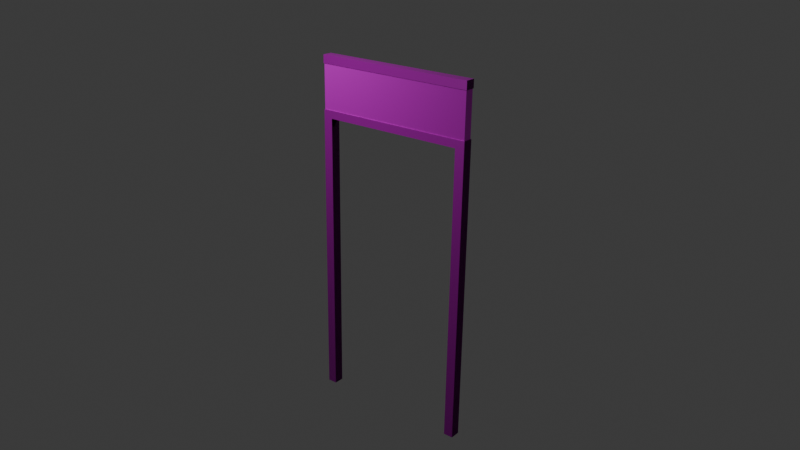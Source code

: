 # Source: DoorFrame01.blend  (saved by Blender 4.0.36; exported with 4.5.12 LTS)
import bpy
from mathutils import Matrix  # noqa: F401  (used for matrix-valued properties, if any)

bpy.ops.wm.read_factory_settings(use_empty=True)
scene = bpy.context.scene
scene.name = 'Scene'

# ---- collections
col_collection = bpy.data.collections.new('Collection'); scene.collection.children.link(col_collection)

# ---- images (referenced by path relative to the original .blend; pixels are not part of the script)
import os
ASSET_DIR = os.environ.get("B2B_ASSET_DIR", "")  # directory of the original .blend (textures are referenced by path, not embedded)
HERE = os.path.dirname(os.path.abspath(__file__))  # packed textures are extracted next to this script under _unpacked/

def load_image(name, relpath, width, height, colorspace="sRGB"):
    """Load a texture the original file referenced (path relative to the .blend, or extracted next to this script)."""
    p = next((c for c in (os.path.join(HERE, relpath), os.path.join(ASSET_DIR, relpath)) if relpath and os.path.exists(c)), "")
    if p:
        img = bpy.data.images.load(p, check_existing=True)
        img.name = name
    else:  # same state as the original file: an image datablock whose file is absent (Cycles renders it pink)
        img = bpy.data.images.new(name, width, height)
        img.source = "FILE"
        img.filepath = "//" + (relpath or name)
    img.colorspace_settings.name = colorspace
    return img
img_brushed_metal_metallic_png = load_image('brushed-metal_metallic.png', 'ExportedFbx/StaticMesh/wip/brushed-metal-ue/brushed-metal_metallic.png', 1024, 1024, 'sRGB')
img_brushed_metal_ao_png = load_image('brushed-metal_ao.png', 'ExportedFbx/StaticMesh/wip/brushed-metal-ue/brushed-metal_ao.png', 1024, 1024, 'sRGB')
img_brushed_metal_normal_dx_png = load_image('brushed-metal_normal-dx.png', 'ExportedFbx/StaticMesh/wip/brushed-metal-ue/brushed-metal_normal-dx.png', 1024, 1024, 'sRGB')
img_brushed_metal_roughness_png = load_image('brushed-metal_roughness.png', 'ExportedFbx/StaticMesh/wip/brushed-metal-ue/brushed-metal_roughness.png', 1024, 1024, 'sRGB')
img_brushed_metal_albedo_png = load_image('brushed-metal_albedo.png', 'ExportedFbx/StaticMesh/wip/brushed-metal-ue/brushed-metal_albedo.png', 1024, 1024, 'sRGB')
img_360_f_162979526_9r8szwfubjn3lmfgvx6d1jysbjqwbqlb_jpg = load_image('360_F_162979526_9R8sZwfUBjN3lMfgvX6d1jYsbJQWbqlb.jpg', '360_F_162979526_9R8sZwfUBjN3lMfgvX6d1jYsbJQWbqlb.jpg', 1024, 1024, 'sRGB')

# ---- materials (node trees are filled in below, after node groups)
mat_metal = bpy.data.materials.new('Metal')
mat_metal.use_transparent_shadow = False
mat_wallplastic = bpy.data.materials.new('WallPlastic')
mat_wallplastic.use_transparent_shadow = False

# ---- material node trees
mat_metal.use_nodes = True; mat_metal.node_tree.nodes.clear()
_N = mat_metal.node_tree.nodes; _L = mat_metal.node_tree.links
n0 = _N.new('ShaderNodeBsdfPrincipled'); n0.name = 'Principled BSDF'; n0.location = (10, 300)
n0.inputs[3].default_value = 1.45
n1 = _N.new('ShaderNodeOutputMaterial'); n1.name = 'Material Output'; n1.location = (300, 300)
n2 = _N.new('ShaderNodeTexImage'); n2.name = 'Image Texture.003'; n2.location = (-1151, -170)
n2.image = img_brushed_metal_metallic_png
n3 = _N.new('ShaderNodeTexImage'); n3.name = 'Image Texture.002'; n3.location = (-1060, 456)
n3.image = img_brushed_metal_ao_png
n4 = _N.new('ShaderNodeTexImage'); n4.name = 'Image Texture.004'; n4.location = (-1324, 140)
n4.image = img_brushed_metal_normal_dx_png
n5 = _N.new('ShaderNodeTexImage'); n5.name = 'Image Texture.001'; n5.location = (-506, -82)
n5.image = img_brushed_metal_roughness_png
n6 = _N.new('ShaderNodeTexImage'); n6.name = 'Image Texture'; n6.location = (-1088, 781)
n6.image = img_brushed_metal_albedo_png
n7 = _N.new('ShaderNodeMix'); n7.name = 'Mix'; n7.location = (-723, 603)
n7.data_type = 'RGBA'
n7.blend_type = 'MULTIPLY'
_L.new(n0.outputs[0], n1.inputs[0])
_L.new(n4.outputs[0], n0.inputs[5])
_L.new(n2.outputs[0], n0.inputs[1])
_L.new(n5.outputs[0], n0.inputs[2])
_L.new(n6.outputs[0], n7.inputs[6])
_L.new(n7.outputs[2], n0.inputs[0])
_L.new(n3.outputs[0], n7.inputs[7])
n1.is_active_output = True
mat_wallplastic.use_nodes = True; mat_wallplastic.node_tree.nodes.clear()
_N = mat_wallplastic.node_tree.nodes; _L = mat_wallplastic.node_tree.links
n0 = _N.new('ShaderNodeBsdfPrincipled'); n0.name = 'Principled BSDF'; n0.location = (10, 300)
n0.inputs[3].default_value = 1.45
n1 = _N.new('ShaderNodeOutputMaterial'); n1.name = 'Material Output'; n1.location = (300, 300)
n2 = _N.new('ShaderNodeTexImage'); n2.name = 'Image Texture'; n2.location = (-862, 422)
n2.image = img_360_f_162979526_9r8szwfubjn3lmfgvx6d1jysbjqwbqlb_jpg
_L.new(n0.outputs[0], n1.inputs[0])
_L.new(n2.outputs[0], n0.inputs[0])
n1.is_active_output = True

# ---- world
world_world = bpy.data.worlds.new('World'); scene.world = world_world
world_world.use_nodes = True; world_world.node_tree.nodes.clear()
_N = world_world.node_tree.nodes; _L = world_world.node_tree.links
n0 = _N.new('ShaderNodeOutputWorld'); n0.name = 'World Output'; n0.location = (300, 300)
n1 = _N.new('ShaderNodeBackground'); n1.name = 'Background'; n1.location = (10, 300)
n1.inputs[0].default_value = (0.05088, 0.05088, 0.05088, 1.0)
_L.new(n1.outputs[0], n0.inputs[0])
n0.is_active_output = True
world_world.color = (0.05088, 0.05088, 0.05088)
world_world.use_sun_shadow = False
world_world.sun_shadow_jitter_overblur = 0.0

# ---- cameras
cam_camera_001 = bpy.data.cameras.new('Camera.001')
cam_camera_001.lens = 40.05
cam_camera_001.display_size = 100.0

# ---- lights
light_area = bpy.data.lights.new('Area', 'AREA')
light_area.transmission_factor = 0.0
light_area.energy = 1.4e+05
light_area.shadow_maximum_resolution = 0.006
light_area.use_absolute_resolution = True
light_area.size = 100.0
light_area.size_y = 100.0

# ---- meshes
me_cube_001 = bpy.data.meshes.new('Cube.001')
me_cube_001.from_pydata([(-55.85, -3.482, -100.0), (-55.85, -3.482, 140.3), (-55.85, 3.482, -100.0), (-55.85, 3.482, 140.3), (55.85, -3.482, -100.0), (55.85, -3.482, 140.3), (55.85, 3.482, -100.0), (55.85, 3.482, 140.3), (49.3, 3.482, -100.0), (-49.3, 3.482, -100.0), (-49.3, 3.482, 140.3), (49.3, 3.482, 140.3), (-49.3, -3.482, -100.0), (49.3, -3.482, -100.0), (49.3, -3.482, 140.3), (-49.3, -3.482, 140.3), (-55.85, -3.482, 104.5), (-55.85, -3.482, 134.7), (-55.85, 3.482, 134.7), (-55.85, 3.482, 104.5), (55.85, 3.482, 134.7), (55.85, 3.482, 104.5), (55.85, -3.482, 134.7), (55.85, -3.482, 104.5), (49.3, -3.482, 134.7), (49.3, -3.482, 104.5), (-49.3, -3.482, 134.7), (-49.3, -3.482, 104.5), (-49.3, 3.482, 134.7), (-49.3, 3.482, 104.5), (49.3, 3.482, 134.7), (49.3, 3.482, 104.5), (-55.85, 3.482, 99.09), (55.85, 3.482, 99.09), (55.85, -3.482, 99.09), (49.3, -3.482, 99.09), (-49.3, -3.482, 99.09), (-49.3, 3.482, 99.09), (49.3, 3.482, 99.09), (-55.85, -3.482, 99.09), (49.3, -3.482, 134.7), (49.3, -3.482, 104.5), (-49.3, -3.482, 134.7), (-49.3, -3.482, 104.5), (-49.3, 3.482, 134.7), (-49.3, 3.482, 104.5), (49.3, 3.482, 134.7), (49.3, 3.482, 104.5), (-55.48, -3.084, 104.5), (-55.48, -3.084, 134.7), (-55.48, 3.084, 134.7), (-55.48, 3.084, 104.5), (55.48, 3.084, 134.7), (55.48, 3.084, 104.5), (55.48, -3.084, 134.7), (55.48, -3.084, 104.5), (48.97, -3.084, 134.7), (48.97, -3.084, 104.5), (-48.97, -3.084, 134.7), (-48.97, -3.084, 104.5), (-48.97, 3.084, 134.7), (-48.97, 3.084, 104.5), (48.97, 3.084, 134.7), (48.97, 3.084, 104.5), (48.97, -3.084, 134.7), (48.97, -3.084, 104.5), (-48.97, -3.084, 134.7), (-48.97, -3.084, 104.5), (-48.97, 3.084, 134.7), (-48.97, 3.084, 104.5), (48.97, 3.084, 134.7), (48.97, 3.084, 104.5)], [], [(17, 1, 3, 18), (30, 11, 7, 20), (20, 7, 5, 22), (26, 15, 1, 17), (8, 6, 4, 13), (10, 3, 1, 15), (7, 11, 14, 5), (11, 10, 15, 14), (2, 9, 12, 0), (22, 5, 14, 24), (24, 14, 15, 26), (18, 3, 10, 28), (28, 10, 11, 30), (37, 29, 31, 38), (28, 30, 46, 44), (32, 19, 29, 37), (27, 43, 67, 59), (35, 25, 27, 36), (24, 26, 42, 40), (34, 23, 25, 35), (43, 41, 65, 67), (36, 27, 16, 39), (16, 27, 59, 48), (33, 21, 23, 34), (45, 29, 61, 69), (38, 31, 21, 33), (17, 18, 50, 49), (39, 16, 19, 32), (44, 46, 70, 68), (0, 39, 32, 2), (8, 38, 33, 6), (6, 33, 34, 4), (12, 36, 39, 0), (4, 34, 35, 13), (22, 24, 56, 54), (2, 32, 37, 9), (31, 47, 71, 63), (19, 16, 48, 51), (47, 45, 69, 71), (25, 23, 55, 57), (27, 25, 41, 43), (28, 44, 68, 60), (31, 29, 45, 47), (51, 50, 60, 61), (55, 54, 56, 57), (59, 58, 49, 48), (53, 52, 54, 55), (63, 62, 52, 53), (48, 49, 50, 51), (65, 64, 66, 67), (69, 68, 70, 71), (62, 63, 71, 70), (61, 60, 68, 69), (58, 59, 67, 66), (57, 56, 64, 65), (26, 17, 49, 58), (40, 42, 66, 64), (29, 19, 51, 61), (41, 25, 57, 65), (23, 21, 53, 55), (42, 26, 58, 66), (18, 28, 60, 50), (20, 22, 54, 52), (24, 40, 64, 56), (21, 31, 63, 53), (46, 30, 62, 70), (30, 20, 52, 62), (12, 9, 37, 36), (35, 36, 37, 38), (8, 13, 35, 38)])
me_cube_001.polygons.foreach_set('material_index', [0, 0, 0, 0, 0, 0, 0, 0, 0, 0, 0, 0, 0, 0, 0, 0, 0, 0, 0, 0, 0, 0, 0, 0, 0, 0, 0, 0, 0, 0, 0, 0, 0, 0, 0, 0, 0, 0, 0, 0, 0, 0, 0, 1, 1, 1, 1, 1, 1, 1, 1, 0, 0, 0, 0, 0, 0, 0, 0, 0, 0, 0, 0, 0, 0, 0, 0, 0, 0, 0])
_uv = me_cube_001.uv_layers.new(name='UVMap')
_uv.uv.foreach_set('vector', [0.2442, 0.9063, 0.22, 0.9063, 0.22, 0.8763, 0.2442, 0.8763, 0.1546, 0.05606, 0.1304, 0.05606, 0.1304, 0.02787, 0.1546, 0.02787, 0.2174, 0.9063, 0.1932, 0.9063, 0.1932, 0.8763, 0.2174, 0.8763, 0.2138, 0.05606, 0.1896, 0.05606, 0.1896, 0.02787, 0.2138, 0.02787, 0.2749, 0.9063, 0.2467, 0.9063, 0.2467, 0.8763, 0.2749, 0.8763, 0.1871, 0.4806, 0.1871, 0.5088, 0.1571, 0.5088, 0.1571, 0.4806, 0.1871, 0.02787, 0.1871, 0.05606, 0.1571, 0.05606, 0.1571, 0.02787, 0.1871, 0.05606, 0.1871, 0.4806, 0.1571, 0.4806, 0.1571, 0.05606, 0.3056, 0.9063, 0.2774, 0.9063, 0.2774, 0.8763, 0.3056, 0.8763, 0.2138, 0.5088, 0.1896, 0.5088, 0.1896, 0.4806, 0.2138, 0.4806, 0.2138, 0.4806, 0.1896, 0.4806, 0.1896, 0.05606, 0.2138, 0.05606, 0.1546, 0.5088, 0.1304, 0.5088, 0.1304, 0.4806, 0.1546, 0.4806, 0.1546, 0.4806, 0.1304, 0.4806, 0.1304, 0.05606, 0.1546, 0.05606, 0.5463, 0.02537, 0.5463, 0.002229, 0.9708, 0.002229, 0.9708, 0.02537, 0.0009766, 0.0009766, 0.0009766, 0.0009766, 0.0009766, 0.0009766, 0.0009766, 0.0009766, 0.5181, 0.02537, 0.5181, 0.002229, 0.5463, 0.002229, 0.5463, 0.02537, 0.0009766, 0.0009766, 0.0009766, 0.0009766, 0.0009766, 0.0009766, 0.0009766, 0.0009766, 0.06291, 0.02537, 0.06291, 0.002229, 0.4874, 0.002229, 0.4874, 0.02537, 0.0009766, 0.0009766, 0.0009766, 0.0009766, 0.0009766, 0.0009766, 0.0009766, 0.0009766, 0.03472, 0.02537, 0.03472, 0.002229, 0.06291, 0.002229, 0.06291, 0.02537, 0.2206, 0.4526, 0.2206, 0.02809, 0.2223, 0.0295, 0.2223, 0.4512, 0.4874, 0.02537, 0.4874, 0.002229, 0.5156, 0.002229, 0.5156, 0.02537, 0.1609, 0.8089, 0.1891, 0.8089, 0.1905, 0.8106, 0.1625, 0.8106, 0.002229, 0.02537, 0.002229, 0.002229, 0.03222, 0.002229, 0.03222, 0.02537, 0.0009766, 0.0009766, 0.0009766, 0.0009766, 0.0009766, 0.0009766, 0.0009766, 0.0009766, 0.9708, 0.02537, 0.9708, 0.002229, 0.999, 0.002229, 0.999, 0.02537, 0.1907, 0.8763, 0.1907, 0.9063, 0.1891, 0.9046, 0.1891, 0.878, 0.5488, 0.05101, 0.5488, 0.02787, 0.5788, 0.02787, 0.5788, 0.05101, 0.2163, 0.4526, 0.2163, 0.02809, 0.2181, 0.0295, 0.2181, 0.4512, 0.5488, 0.9082, 0.5488, 0.05101, 0.5788, 0.05101, 0.5788, 0.9082, 0.9708, 0.8826, 0.9708, 0.02537, 0.999, 0.02537, 0.999, 0.8826, 0.002229, 0.8826, 0.002229, 0.02537, 0.03222, 0.02537, 0.03222, 0.8826, 0.4874, 0.8826, 0.4874, 0.02537, 0.5156, 0.02537, 0.5156, 0.8826, 0.03472, 0.8826, 0.03472, 0.02537, 0.06291, 0.02537, 0.06291, 0.8826, 0.1609, 0.8414, 0.1891, 0.8414, 0.1905, 0.8431, 0.1625, 0.8431, 0.5181, 0.8826, 0.5181, 0.02537, 0.5463, 0.02537, 0.5463, 0.8826, 0.0009766, 0.0009766, 0.0009766, 0.0009766, 0.0009766, 0.0009766, 0.0009766, 0.0009766, 0.1609, 0.8389, 0.1609, 0.8089, 0.1625, 0.8106, 0.1625, 0.8372, 0.2248, 0.4526, 0.2248, 0.02809, 0.2265, 0.0295, 0.2265, 0.4512, 0.1625, 0.7764, 0.1907, 0.7764, 0.1891, 0.7781, 0.1611, 0.7781, 0.0009766, 0.0009766, 0.0009766, 0.0009766, 0.0009766, 0.0009766, 0.0009766, 0.0009766, 0.0009766, 0.0009766, 0.0009766, 0.0009766, 0.0009766, 0.0009766, 0.0009766, 0.0009766, 0.0009766, 0.0009766, 0.0009766, 0.0009766, 0.0009766, 0.0009766, 0.0009766, 0.0009766, 0.1304, 0.7739, 0.1304, 0.6438, 0.1584, 0.6438, 0.1584, 0.7739, 0.1304, 0.9064, 0.1304, 0.7764, 0.1584, 0.7764, 0.1584, 0.9064, 0.1304, 0.6413, 0.1304, 0.5113, 0.1584, 0.5113, 0.1584, 0.6413, 0.3983, 0.1579, 0.3983, 0.02787, 0.4248, 0.02787, 0.4248, 0.1579, 0.1609, 0.7739, 0.1609, 0.6438, 0.1889, 0.6438, 0.1889, 0.7739, 0.1609, 0.6413, 0.1609, 0.5113, 0.1875, 0.5113, 0.1875, 0.6413, 0.3958, 0.8738, 0.2657, 0.8738, 0.2657, 0.4521, 0.3958, 0.4521, 0.3958, 0.4496, 0.2657, 0.4496, 0.2657, 0.02787, 0.3958, 0.02787, 0.0009766, 0.0009766, 0.0009766, 0.0009766, 0.0009766, 0.0009766, 0.0009766, 0.0009766, 0.0009766, 0.0009766, 0.0009766, 0.0009766, 0.0009766, 0.0009766, 0.0009766, 0.0009766, 0.0009766, 0.0009766, 0.0009766, 0.0009766, 0.0009766, 0.0009766, 0.0009766, 0.0009766, 0.0009766, 0.0009766, 0.0009766, 0.0009766, 0.0009766, 0.0009766, 0.0009766, 0.0009766, 0.1625, 0.8763, 0.1907, 0.8763, 0.1891, 0.878, 0.1611, 0.878, 0.229, 0.4526, 0.229, 0.02809, 0.2307, 0.0295, 0.2307, 0.4512, 0.1891, 0.8389, 0.1609, 0.8389, 0.1625, 0.8372, 0.1905, 0.8372, 0.0009766, 0.0009766, 0.0009766, 0.0009766, 0.0009766, 0.0009766, 0.0009766, 0.0009766, 0.1907, 0.7764, 0.1907, 0.8064, 0.1891, 0.8047, 0.1891, 0.7781, 0.0009766, 0.0009766, 0.0009766, 0.0009766, 0.0009766, 0.0009766, 0.0009766, 0.0009766, 0.1907, 0.9063, 0.1625, 0.9063, 0.1611, 0.9046, 0.1891, 0.9046, 0.1609, 0.8714, 0.1609, 0.8414, 0.1625, 0.8431, 0.1625, 0.8696, 0.0009766, 0.0009766, 0.0009766, 0.0009766, 0.0009766, 0.0009766, 0.0009766, 0.0009766, 0.1907, 0.8064, 0.1625, 0.8064, 0.1611, 0.8047, 0.1891, 0.8047, 0.0009766, 0.0009766, 0.0009766, 0.0009766, 0.0009766, 0.0009766, 0.0009766, 0.0009766, 0.1891, 0.8714, 0.1609, 0.8714, 0.1625, 0.8696, 0.1905, 0.8696, 0.1279, 0.8851, 0.09791, 0.8851, 0.09791, 0.02787, 0.1279, 0.02787, 0.2332, 0.4524, 0.2332, 0.02787, 0.2632, 0.02787, 0.2632, 0.4524, 0.0954, 0.8851, 0.06542, 0.8851, 0.06542, 0.02787, 0.0954, 0.02787])
me_cube_001.materials.append(mat_metal)
me_cube_001.materials.append(mat_wallplastic)
me_cube_001.update()

# ---- objects
ob_doorframe = bpy.data.objects.new('DoorFrame', me_cube_001)
ob_camera = bpy.data.objects.new('Camera', cam_camera_001)
ob_area = bpy.data.objects.new('Area', light_area)

# ---- transforms, parenting, visibility, modifiers, constraints
ob_doorframe.location = (0.0, 0.0, 0.0)
ob_camera.location = (-338.3, 414.3, 251.4)
ob_camera.rotation_euler = (1.189, -0.01404, -2.46)
ob_area.location = (91.71, 103.5, 206.5)
ob_area.rotation_euler = (0.09549, 0.7355, 0.2667)

# ---- collection membership
col_collection.objects.link(ob_doorframe)
col_collection.objects.link(ob_camera)
col_collection.objects.link(ob_area)

# ---- scene / render settings (as saved in the file)
scene.camera = ob_camera
scene.frame_start = 1; scene.frame_end = 250; scene.frame_set(1)
scene.render.engine = 'BLENDER_EEVEE_NEXT'
scene.cycles.sampling_pattern = 'TABULATED_SOBOL'
scene.unit_settings.scale_length = 0.01
bpy.context.view_layer.update()
